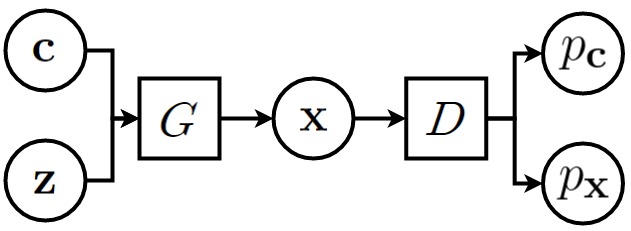

The diagram above was exported from draw.io. Its source (the exported page's mxGraphModel, read from the mxfile embedded in the PNG):
<mxGraphModel dx="3197" dy="1258" grid="1" gridSize="10" guides="1" tooltips="1" connect="1" arrows="1" fold="1" page="1" pageScale="1" pageWidth="827" pageHeight="1169" math="0" shadow="0">
  <root>
    <mxCell id="0" />
    <mxCell id="1" parent="0" />
    <mxCell id="2" value="" style="whiteSpace=wrap;html=1;strokeColor=none;" vertex="1" parent="1">
      <mxGeometry x="-140" y="1860" width="630" height="230" as="geometry" />
    </mxCell>
    <mxCell id="3" style="edgeStyle=orthogonalEdgeStyle;rounded=0;orthogonalLoop=1;jettySize=auto;html=1;entryX=0;entryY=0.5;entryDx=0;entryDy=0;strokeWidth=4;" edge="1" source="4" target="8" parent="1">
      <mxGeometry relative="1" as="geometry" />
    </mxCell>
    <mxCell id="4" value="" style="ellipse;whiteSpace=wrap;html=1;aspect=fixed;strokeWidth=4;" vertex="1" parent="1">
      <mxGeometry x="-135" y="1870" width="80" height="80" as="geometry" />
    </mxCell>
    <mxCell id="5" style="edgeStyle=orthogonalEdgeStyle;rounded=0;orthogonalLoop=1;jettySize=auto;html=1;entryX=0;entryY=0.5;entryDx=0;entryDy=0;strokeWidth=4;" edge="1" source="6" target="8" parent="1">
      <mxGeometry relative="1" as="geometry" />
    </mxCell>
    <mxCell id="6" value="" style="ellipse;whiteSpace=wrap;html=1;aspect=fixed;strokeWidth=4;" vertex="1" parent="1">
      <mxGeometry x="-135" y="2000" width="80" height="80" as="geometry" />
    </mxCell>
    <mxCell id="7" style="edgeStyle=orthogonalEdgeStyle;rounded=0;orthogonalLoop=1;jettySize=auto;html=1;entryX=0;entryY=0.5;entryDx=0;entryDy=0;strokeWidth=4;" edge="1" source="8" target="13" parent="1">
      <mxGeometry relative="1" as="geometry" />
    </mxCell>
    <mxCell id="8" value="" style="whiteSpace=wrap;html=1;aspect=fixed;strokeWidth=4;" vertex="1" parent="1">
      <mxGeometry x="-1" y="1938" width="80" height="80" as="geometry" />
    </mxCell>
    <mxCell id="9" style="edgeStyle=orthogonalEdgeStyle;rounded=0;orthogonalLoop=1;jettySize=auto;html=1;entryX=0;entryY=0.5;entryDx=0;entryDy=0;strokeWidth=4;" edge="1" source="11" target="14" parent="1">
      <mxGeometry relative="1" as="geometry" />
    </mxCell>
    <mxCell id="10" style="edgeStyle=orthogonalEdgeStyle;rounded=0;orthogonalLoop=1;jettySize=auto;html=1;entryX=0;entryY=0.5;entryDx=0;entryDy=0;strokeWidth=4;" edge="1" source="11" target="15" parent="1">
      <mxGeometry relative="1" as="geometry" />
    </mxCell>
    <mxCell id="11" value="" style="whiteSpace=wrap;html=1;aspect=fixed;strokeWidth=4;" vertex="1" parent="1">
      <mxGeometry x="265.75" y="1938" width="80" height="80" as="geometry" />
    </mxCell>
    <mxCell id="12" style="edgeStyle=orthogonalEdgeStyle;rounded=0;orthogonalLoop=1;jettySize=auto;html=1;entryX=0;entryY=0.5;entryDx=0;entryDy=0;strokeWidth=4;" edge="1" source="13" target="11" parent="1">
      <mxGeometry relative="1" as="geometry" />
    </mxCell>
    <mxCell id="13" value="" style="ellipse;whiteSpace=wrap;html=1;aspect=fixed;strokeWidth=4;" vertex="1" parent="1">
      <mxGeometry x="133" y="1938" width="80" height="80" as="geometry" />
    </mxCell>
    <mxCell id="14" value="" style="ellipse;whiteSpace=wrap;html=1;aspect=fixed;strokeWidth=4;" vertex="1" parent="1">
      <mxGeometry x="402.5" y="1873" width="80" height="80" as="geometry" />
    </mxCell>
    <mxCell id="15" value="" style="ellipse;whiteSpace=wrap;html=1;aspect=fixed;strokeWidth=4;" vertex="1" parent="1">
      <mxGeometry x="402.5" y="2003" width="80" height="80" as="geometry" />
    </mxCell>
    <mxCell id="16" value="" style="shape=image;verticalLabelPosition=bottom;labelBackgroundColor=#ffffff;verticalAlign=top;aspect=fixed;imageAspect=0;image=data:image/gif,(base64 omitted: 604 chars);strokeWidth=4;" vertex="1" parent="1">
      <mxGeometry x="418.5" y="1896.5" width="48" height="33" as="geometry" />
    </mxCell>
    <mxCell id="17" value="" style="shape=image;verticalLabelPosition=bottom;labelBackgroundColor=#ffffff;verticalAlign=top;aspect=fixed;imageAspect=0;image=data:image/gif,(base64 omitted: 632 chars);strokeWidth=4;" vertex="1" parent="1">
      <mxGeometry x="416.5" y="2026.5" width="52" height="33" as="geometry" />
    </mxCell>
    <mxCell id="18" value="" style="shape=image;verticalLabelPosition=bottom;labelBackgroundColor=#ffffff;verticalAlign=top;aspect=fixed;imageAspect=0;image=data:image/png,(base64 omitted: 1088 chars);strokeWidth=4;" vertex="1" parent="1">
      <mxGeometry x="284.25" y="1957" width="44" height="42" as="geometry" />
    </mxCell>
    <mxCell id="19" value="" style="shape=image;verticalLabelPosition=bottom;labelBackgroundColor=#ffffff;verticalAlign=top;aspect=fixed;imageAspect=0;image=data:image/png,(base64 omitted: 1332 chars);strokeWidth=4;" vertex="1" parent="1">
      <mxGeometry x="18.5" y="1952" width="41" height="50" as="geometry" />
    </mxCell>
    <mxCell id="20" value="" style="shape=image;verticalLabelPosition=bottom;labelBackgroundColor=#ffffff;verticalAlign=top;aspect=fixed;imageAspect=0;image=data:image/png,(base64 omitted: 616 chars);strokeWidth=4;" vertex="1" parent="1">
      <mxGeometry x="-109" y="2025.5" width="28" height="33" as="geometry" />
    </mxCell>
    <mxCell id="21" value="" style="shape=image;verticalLabelPosition=bottom;labelBackgroundColor=#ffffff;verticalAlign=top;aspect=fixed;imageAspect=0;image=data:image/png,(base64 omitted: 740 chars);strokeWidth=4;" vertex="1" parent="1">
      <mxGeometry x="-112" y="1891.5" width="34" height="36" as="geometry" />
    </mxCell>
    <mxCell id="22" value="" style="shape=image;verticalLabelPosition=bottom;labelBackgroundColor=#ffffff;verticalAlign=top;aspect=fixed;imageAspect=0;image=data:image/png,(base64 omitted: 752 chars);" vertex="1" parent="1">
      <mxGeometry x="157" y="1960.5" width="33" height="35" as="geometry" />
    </mxCell>
  </root>
</mxGraphModel>